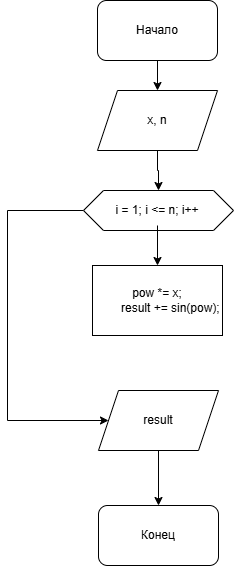

The diagram above was exported from draw.io. Its source (the exported page's mxGraphModel, read from the mxfile embedded in the PNG):
<mxGraphModel dx="994" dy="576" grid="1" gridSize="10" guides="1" tooltips="1" connect="1" arrows="1" fold="1" page="1" pageScale="1" pageWidth="827" pageHeight="1169" math="0" shadow="0">
  <root>
    <mxCell id="0" />
    <mxCell id="1" parent="0" />
    <mxCell id="36lLvvTPpVKfCAYLJPkE-15" edge="1" parent="1" source="36lLvvTPpVKfCAYLJPkE-1" style="edgeStyle=orthogonalEdgeStyle;rounded=0;orthogonalLoop=1;jettySize=auto;html=1;exitX=0.5;exitY=1;exitDx=0;exitDy=0;entryX=0.5;entryY=0;entryDx=0;entryDy=0;" target="36lLvvTPpVKfCAYLJPkE-3">
      <mxGeometry relative="1" as="geometry" />
    </mxCell>
    <mxCell id="36lLvvTPpVKfCAYLJPkE-1" parent="1" style="rounded=1;whiteSpace=wrap;html=1;" value="" vertex="1">
      <mxGeometry height="60" width="120" x="310" y="20" as="geometry" />
    </mxCell>
    <mxCell id="36lLvvTPpVKfCAYLJPkE-2" parent="1" style="text;html=1;align=center;verticalAlign=middle;whiteSpace=wrap;rounded=0;" value="Начало" vertex="1">
      <mxGeometry height="30" width="60" x="340" y="35" as="geometry" />
    </mxCell>
    <mxCell id="36lLvvTPpVKfCAYLJPkE-17" edge="1" parent="1" source="36lLvvTPpVKfCAYLJPkE-3" style="edgeStyle=orthogonalEdgeStyle;rounded=0;orthogonalLoop=1;jettySize=auto;html=1;exitX=0.5;exitY=1;exitDx=0;exitDy=0;entryX=0.5;entryY=0;entryDx=0;entryDy=0;" target="36lLvvTPpVKfCAYLJPkE-7">
      <mxGeometry relative="1" as="geometry" />
    </mxCell>
    <mxCell id="36lLvvTPpVKfCAYLJPkE-3" parent="1" style="shape=parallelogram;perimeter=parallelogramPerimeter;whiteSpace=wrap;html=1;fixedSize=1;" value="" vertex="1">
      <mxGeometry height="60" width="120" x="310" y="110" as="geometry" />
    </mxCell>
    <mxCell id="36lLvvTPpVKfCAYLJPkE-5" parent="1" style="text;html=1;align=center;verticalAlign=middle;whiteSpace=wrap;rounded=0;" value="x, n" vertex="1">
      <mxGeometry height="30" width="60" x="340" y="125" as="geometry" />
    </mxCell>
    <mxCell id="36lLvvTPpVKfCAYLJPkE-27" edge="1" parent="1" source="36lLvvTPpVKfCAYLJPkE-7" style="edgeStyle=orthogonalEdgeStyle;rounded=0;orthogonalLoop=1;jettySize=auto;html=1;exitX=0;exitY=0.5;exitDx=0;exitDy=0;entryX=0;entryY=0.5;entryDx=0;entryDy=0;" target="36lLvvTPpVKfCAYLJPkE-19">
      <mxGeometry relative="1" as="geometry">
        <Array as="points">
          <mxPoint x="220" y="230" />
          <mxPoint x="220" y="440" />
        </Array>
        <mxPoint x="130" y="420" as="targetPoint" />
      </mxGeometry>
    </mxCell>
    <mxCell id="36lLvvTPpVKfCAYLJPkE-7" parent="1" style="shape=hexagon;perimeter=hexagonPerimeter2;whiteSpace=wrap;html=1;fixedSize=1;" value="" vertex="1">
      <mxGeometry height="40" width="150" x="296" y="210" as="geometry" />
    </mxCell>
    <mxCell id="36lLvvTPpVKfCAYLJPkE-18" edge="1" parent="1" source="36lLvvTPpVKfCAYLJPkE-8" style="edgeStyle=orthogonalEdgeStyle;rounded=0;orthogonalLoop=1;jettySize=auto;html=1;exitX=0.5;exitY=1;exitDx=0;exitDy=0;entryX=0.5;entryY=0;entryDx=0;entryDy=0;" target="36lLvvTPpVKfCAYLJPkE-10">
      <mxGeometry relative="1" as="geometry" />
    </mxCell>
    <mxCell id="36lLvvTPpVKfCAYLJPkE-8" parent="1" style="text;html=1;align=center;verticalAlign=middle;whiteSpace=wrap;rounded=0;" value="i = 1; i &amp;lt;= n; i++" vertex="1">
      <mxGeometry height="30" width="120" x="310" y="215" as="geometry" />
    </mxCell>
    <mxCell id="36lLvvTPpVKfCAYLJPkE-10" parent="1" style="rounded=0;whiteSpace=wrap;html=1;" value="&lt;div&gt;pow *= x;&lt;/div&gt;&lt;div&gt;&lt;span style=&quot;white-space: normal;&quot;&gt;&lt;span style=&quot;white-space:pre&quot;&gt;&#09;&lt;/span&gt;result += sin(pow);&lt;/span&gt;&lt;/div&gt;" vertex="1">
      <mxGeometry height="70" width="130" x="305" y="285" as="geometry" />
    </mxCell>
    <mxCell id="36lLvvTPpVKfCAYLJPkE-29" edge="1" parent="1" source="36lLvvTPpVKfCAYLJPkE-19" style="edgeStyle=orthogonalEdgeStyle;rounded=0;orthogonalLoop=1;jettySize=auto;html=1;entryX=0.5;entryY=0;entryDx=0;entryDy=0;" target="36lLvvTPpVKfCAYLJPkE-28">
      <mxGeometry relative="1" as="geometry" />
    </mxCell>
    <mxCell id="36lLvvTPpVKfCAYLJPkE-19" parent="1" style="shape=parallelogram;perimeter=parallelogramPerimeter;whiteSpace=wrap;html=1;fixedSize=1;" value="result" vertex="1">
      <mxGeometry height="60" width="120" x="311" y="410" as="geometry" />
    </mxCell>
    <mxCell id="36lLvvTPpVKfCAYLJPkE-28" parent="1" style="rounded=1;whiteSpace=wrap;html=1;" value="Конец" vertex="1">
      <mxGeometry height="60" width="120" x="311" y="525" as="geometry" />
    </mxCell>
  </root>
</mxGraphModel>